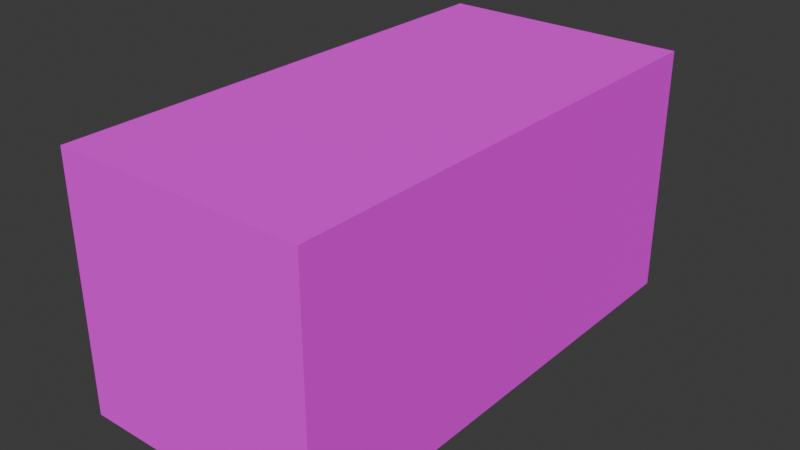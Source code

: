 # Source: shipping_container.blend  (saved by Blender 4.5.88; exported with 4.5.12 LTS)
import bpy
from mathutils import Matrix  # noqa: F401  (used for matrix-valued properties, if any)

bpy.ops.wm.read_factory_settings(use_empty=True)
scene = bpy.context.scene
scene.name = 'Scene'

# ---- collections
col_collection = bpy.data.collections.new('Collection'); scene.collection.children.link(col_collection)

# ---- images (referenced by path relative to the original .blend; pixels are not part of the script)
import os
ASSET_DIR = os.environ.get("B2B_ASSET_DIR", "")  # directory of the original .blend (textures are referenced by path, not embedded)
HERE = os.path.dirname(os.path.abspath(__file__))  # packed textures are extracted next to this script under _unpacked/

def load_image(name, relpath, width, height, colorspace="sRGB"):
    """Load a texture the original file referenced (path relative to the .blend, or extracted next to this script)."""
    p = next((c for c in (os.path.join(HERE, relpath), os.path.join(ASSET_DIR, relpath)) if relpath and os.path.exists(c)), "")
    if p:
        img = bpy.data.images.load(p, check_existing=True)
        img.name = name
    else:  # same state as the original file: an image datablock whose file is absent (Cycles renders it pink)
        img = bpy.data.images.new(name, width, height)
        img.source = "FILE"
        img.filepath = "//" + (relpath or name)
    img.colorspace_settings.name = colorspace
    return img
img_shipping_container_texture_tga = load_image('shipping_container_texture.tga', 'shipping_container_texture.tga', 1024, 1024, 'sRGB')

# ---- materials (node trees are filled in below, after node groups)
mat_material_001 = bpy.data.materials.new('Material.001')

# ---- material node trees
mat_material_001.use_nodes = True; mat_material_001.node_tree.nodes.clear()
_N = mat_material_001.node_tree.nodes; _L = mat_material_001.node_tree.links
n0 = _N.new('ShaderNodeBsdfPrincipled'); n0.name = 'Principled BSDF'; n0.location = (-200, 100)
n0.inputs[2].default_value = 1.0
n1 = _N.new('ShaderNodeOutputMaterial'); n1.name = 'Material Output'; n1.location = (200, 100)
n2 = _N.new('ShaderNodeTexImage'); n2.name = 'Image Texture'; n2.location = (-490, 80)
n2.image = img_shipping_container_texture_tga
n2.interpolation = 'Closest'
_L.new(n0.outputs[0], n1.inputs[0])
_L.new(n2.outputs[0], n0.inputs[0])
n1.is_active_output = True

# ---- world
world_world = bpy.data.worlds.new('World'); scene.world = world_world
world_world.use_nodes = True; world_world.node_tree.nodes.clear()
_N = world_world.node_tree.nodes; _L = world_world.node_tree.links
n0 = _N.new('ShaderNodeOutputWorld'); n0.name = 'World Output'; n0.location = (200, 100)
n1 = _N.new('ShaderNodeBackground'); n1.name = 'Background'; n1.location = (-200, 100)
n1.inputs[0].default_value = (0.05088, 0.05088, 0.05088, 1.0)
_L.new(n1.outputs[0], n0.inputs[0])
n0.is_active_output = True
world_world.color = (0.05088, 0.05088, 0.05088)
world_world.sun_shadow_jitter_overblur = 0.0

# ---- meshes
me_cube_001 = bpy.data.meshes.new('Cube.001')
me_cube_001.from_pydata([(-1.0, -1.0, 0.0), (-1.0, -1.0, 2.0), (-1.0, 1.0, 0.0), (-1.0, 1.0, 2.0), (1.0, -1.0, 0.0), (1.0, -1.0, 2.0), (1.0, 1.0, 0.0), (1.0, 1.0, 2.0)], [], [(0, 1, 3, 2), (2, 3, 7, 6), (6, 7, 5, 4), (4, 5, 1, 0), (2, 6, 4, 0), (7, 3, 1, 5)])
_uv = me_cube_001.uv_layers.new(name='UVMap')
_uv.uv.foreach_set('vector', [7.109e-05, 0.4883, 7.109e-05, 1.0, 1.0, 1.0, 1.0, 0.4883, 0.4968, 0.002746, 0.4968, 0.4998, -0.0003062, 0.4998, -0.0003062, 0.002746, 1.0, 0.4883, 1.0, 1.0, 7.109e-05, 1.0, 7.109e-05, 0.4883, 0.5004, 0.002746, 0.5004, 0.4998, 0.9975, 0.4998, 0.9975, 0.002746, 0.3333, 0.5884, 0.6791, 0.5884, 0.6791, -0.1031, 0.3333, -0.1031, 0.6791, 0.5884, 0.3333, 0.5884, 0.3333, -0.1031, 0.6791, -0.1031])
me_cube_001.materials.append(mat_material_001)
me_cube_001.update()

# ---- objects
ob_cube = bpy.data.objects.new('Cube', me_cube_001)

# ---- transforms, parenting, visibility, modifiers, constraints
ob_cube.location = (0.0, 0.0, 0.0)
ob_cube.scale = (1.5, 3.0, 1.5)

# ---- collection membership
col_collection.objects.link(ob_cube)

# ---- scene / render settings (as saved in the file)
scene.frame_start = 1; scene.frame_end = 250; scene.frame_set(1)
scene.render.engine = 'BLENDER_EEVEE_NEXT'
bpy.context.view_layer.update()

# ---- added for rendering (the .blend has no active camera and no usable light): camera, sun
cam_auto = bpy.data.cameras.new('AutoCamera')
cam_auto.lens = 50.0
cam_auto.sensor_width = 36.0
cam_auto.clip_end = 1000.0
ob_auto_camera = bpy.data.objects.new('AutoCamera', cam_auto)
scene.collection.objects.link(ob_auto_camera)
ob_auto_camera.location = (6.79898, -8.15878, 6.93919)
ob_auto_camera.rotation_euler = (1.09748, -7.21219e-08, 0.694738)
scene.camera = ob_auto_camera
light_auto_sun = bpy.data.lights.new('AutoSun', 'SUN')
light_auto_sun.energy = 3.0
light_auto_sun.angle = 0.0523599
ob_auto_sun = bpy.data.objects.new('AutoSun', light_auto_sun)
scene.collection.objects.link(ob_auto_sun)
ob_auto_sun.rotation_euler = (0.872665, 0.174533, 0.523599)
bpy.context.view_layer.update()
